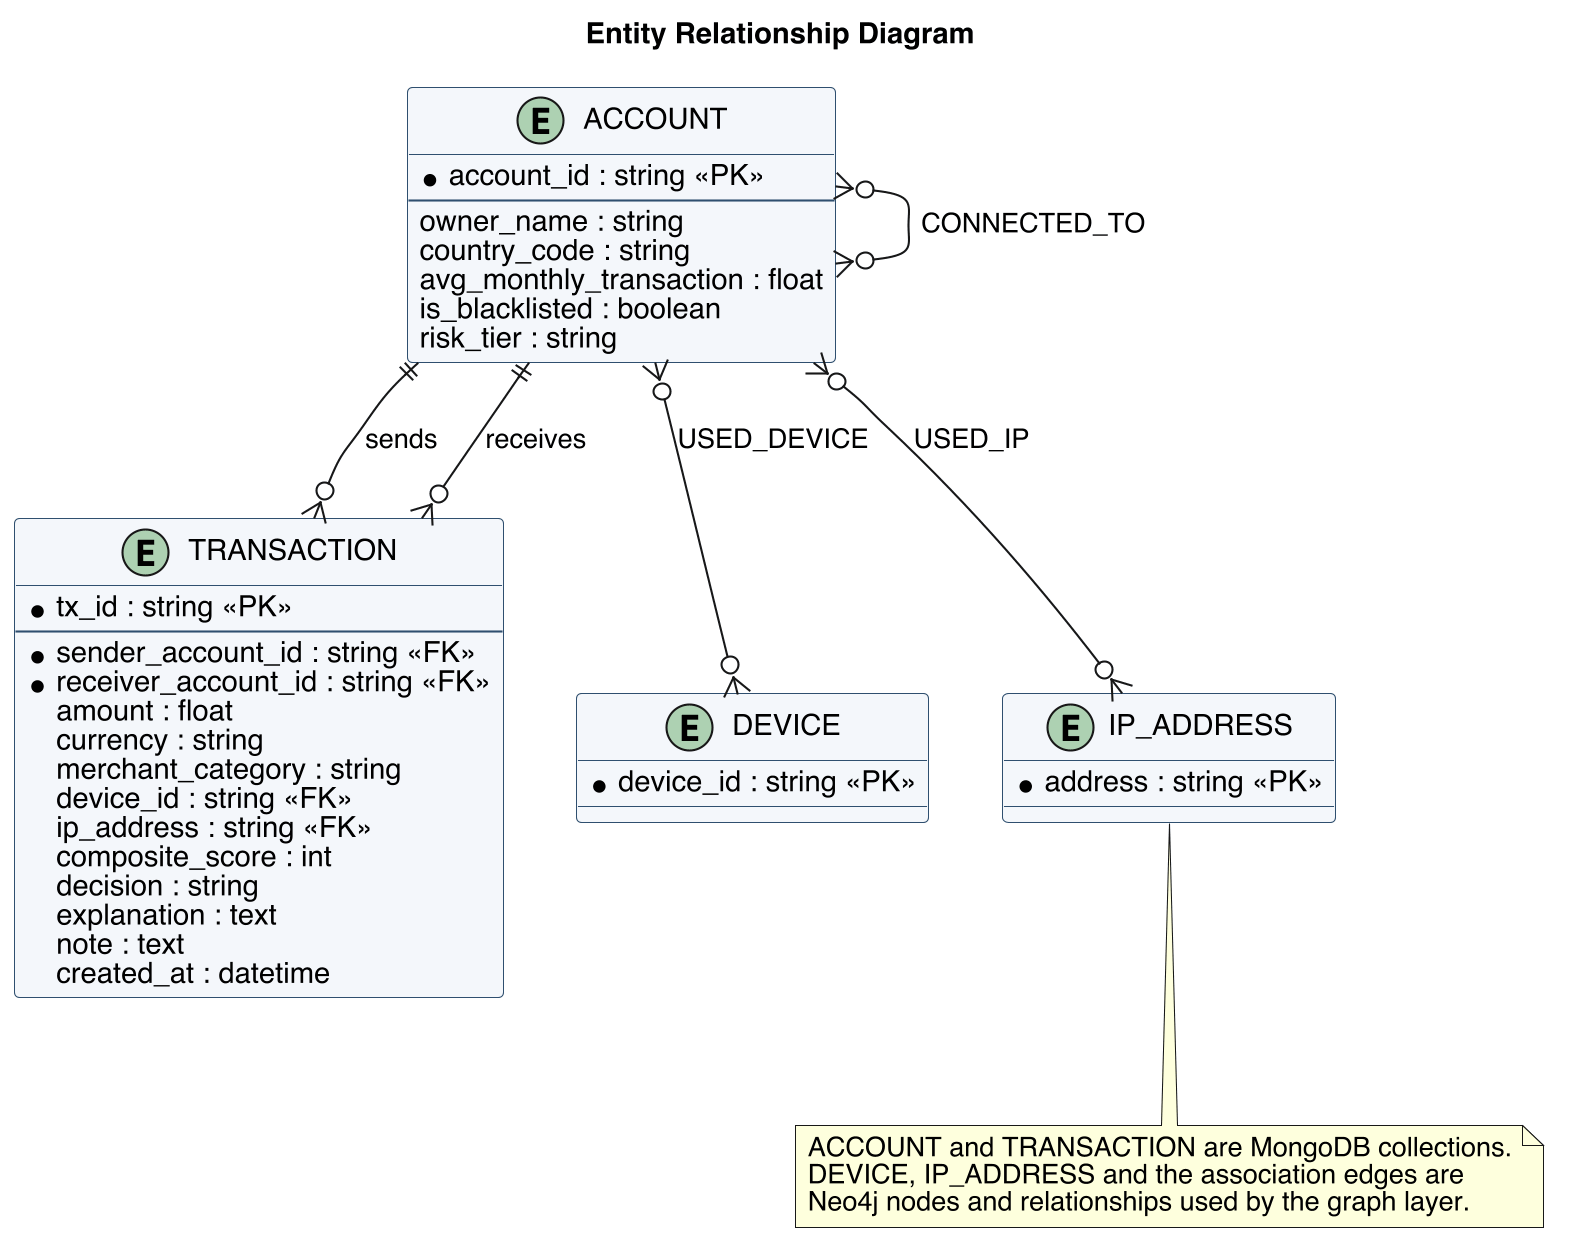

The diagram above was rendered by PlantUML. Its source (embedded in the PNG):
@startuml
skinparam dpi 200
skinparam backgroundColor white
skinparam shadowing false
skinparam defaultFontName Helvetica
skinparam class {
  BorderColor #2F4F6F
  BackgroundColor #F4F7FB
}
title Entity Relationship Diagram
entity ACCOUNT {
  * account_id : string <<PK>>
  --
  owner_name : string
  country_code : string
  avg_monthly_transaction : float
  is_blacklisted : boolean
  risk_tier : string
}
entity TRANSACTION {
  * tx_id : string <<PK>>
  --
  * sender_account_id : string <<FK>>
  * receiver_account_id : string <<FK>>
  amount : float
  currency : string
  merchant_category : string
  device_id : string <<FK>>
  ip_address : string <<FK>>
  composite_score : int
  decision : string
  explanation : text
  note : text
  created_at : datetime
}
entity DEVICE {
  * device_id : string <<PK>>
}
entity IP_ADDRESS {
  * address : string <<PK>>
}
ACCOUNT ||--o{ TRANSACTION : sends
ACCOUNT ||--o{ TRANSACTION : receives
ACCOUNT }o--o{ DEVICE : USED_DEVICE
ACCOUNT }o--o{ IP_ADDRESS : USED_IP
ACCOUNT }o--o{ ACCOUNT : CONNECTED_TO
note bottom
  ACCOUNT and TRANSACTION are MongoDB collections.
  DEVICE, IP_ADDRESS and the association edges are
  Neo4j nodes and relationships used by the graph layer.
end note
@enduml